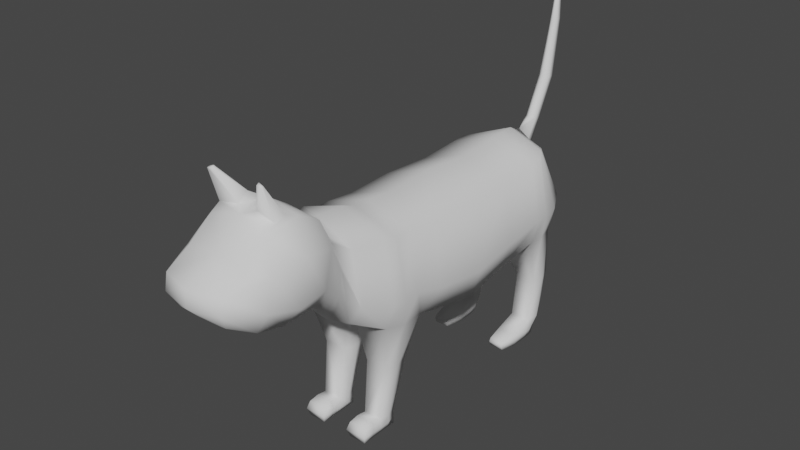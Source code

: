 # Source: cat.blend  (saved by Blender 3.5.10; exported with 4.5.12 LTS)
import bpy
from mathutils import Matrix  # noqa: F401  (used for matrix-valued properties, if any)

bpy.ops.wm.read_factory_settings(use_empty=True)
scene = bpy.context.scene
scene.name = 'Scene'

# ---- collections
col_collection = bpy.data.collections.new('Collection'); scene.collection.children.link(col_collection)

# ---- world
world_world = bpy.data.worlds.new('World'); scene.world = world_world
world_world.use_nodes = True; world_world.node_tree.nodes.clear()
_N = world_world.node_tree.nodes; _L = world_world.node_tree.links
n0 = _N.new('ShaderNodeOutputWorld'); n0.name = 'World Output'; n0.location = (300, 300)
n1 = _N.new('ShaderNodeBackground'); n1.name = 'Background'; n1.location = (10, 300)
n1.inputs[0].default_value = (0.05088, 0.05088, 0.05088, 1.0)
_L.new(n1.outputs[0], n0.inputs[0])
n0.is_active_output = True
world_world.color = (0.05088, 0.05088, 0.05088)
world_world.use_sun_shadow = False
world_world.sun_shadow_jitter_overblur = 0.0

# ---- meshes
me_cylinder_001 = bpy.data.meshes.new('Cylinder.001')
me_cylinder_001.from_pydata([(0.0, 0.1694, 0.2598), (0.0, -0.1281, 0.2678), (0.04439, 0.1694, 0.2413), (0.05571, -0.1281, 0.2493), (0.06835, 0.1694, 0.1731), (0.06835, -0.1281, 0.1731), (0.06117, 0.1694, 0.1427), (0.0558, -0.1281, 0.1427), (0.0, 0.1694, 0.1332), (0.0, -0.1199, 0.1332), (0.05917, -0.07593, 0.1386), (0.06835, -0.08928, 0.1731), (0.05571, -0.08928, 0.2413), (0.0, -0.08928, 0.2598), (0.004775, -0.1199, 0.1336), (0.01329, 0.1694, 0.1336), (0.0, -0.08492, 0.1332), (0.004619, -0.0705, 0.129), (0.01616, -0.1125, 0.0802), (0.04393, -0.1125, 0.0802), (0.04393, -0.08109, 0.0802), (0.01616, -0.08109, 0.0802), (0.01957, -0.1212, 0.01763), (0.04052, -0.1212, 0.01763), (0.04052, -0.09745, 0.01763), (0.01957, -0.09745, 0.01763), (0.01957, -0.1212, -0.001138), (0.04052, -0.1212, -0.001138), (0.04052, -0.09745, -0.001138), (0.01957, -0.09745, -0.001138), (0.01957, -0.1462, 0.01763), (0.04052, -0.1462, 0.01763), (0.01957, -0.1462, -0.001138), (0.04052, -0.1462, -0.001138), (0.04417, -0.1212, 0.008247), (0.04052, -0.09745, 0.008247), (0.01957, -0.09745, 0.008247), (0.01469, -0.1212, 0.008247), (0.04314, -0.1493, 0.008247), (0.01695, -0.1493, 0.008247), (0.0, -0.1087, 0.2598), (0.0, -0.1099, 0.1332), (0.004775, -0.1099, 0.1336), (0.0656, -0.1087, 0.1427), (0.06835, -0.1087, 0.1731), (0.05571, -0.1087, 0.2413), (0.01129, -0.09679, 0.0802), (0.04758, -0.09679, 0.0802), (0.01469, -0.1093, 0.01763), (0.04417, -0.1093, 0.01763), (0.01957, -0.1093, -0.001138), (0.04052, -0.1093, -0.001138), (0.01469, -0.1093, 0.008247), (0.04417, -0.1093, 0.008247), (0.04052, -0.1337, 0.01954), (0.04052, -0.1337, -0.001138), (0.01957, -0.1337, -0.001138), (0.01957, -0.1337, 0.01954), (0.01582, -0.1352, 0.008247), (0.04366, -0.1352, 0.008247), (0.05727, -0.05279, 0.2365), (0.05978, 0.01182, 0.2373), (0.05695, 0.07661, 0.2349), (0.07072, -0.05279, 0.164), (0.07457, 0.01182, 0.1575), (0.07027, 0.07661, 0.1631), (0.05818, -0.05279, 0.1316), (0.06235, 0.01182, 0.1219), (0.06068, 0.07661, 0.1311), (0.0, -0.0488, 0.1216), (0.0, 0.01492, 0.1108), (0.0, 0.07826, 0.1211), (0.0, 0.07661, 0.2545), (0.0, 0.01182, 0.259), (0.0, -0.05279, 0.2563), (0.004383, -0.0488, 0.122), (0.004114, 0.01492, 0.1113), (0.00907, 0.07826, 0.1215), (0.0562, 0.1329, 0.2388), (0.0691, 0.1329, 0.1691), (0.06097, 0.1329, 0.1381), (0.0, 0.1335, 0.1284), (0.01163, 0.1335, 0.1289), (0.0, 0.1329, 0.2577), (0.05504, 0.1532, 0.07752), (0.05519, 0.1807, 0.07752), (0.03076, 0.1536, 0.07752), (0.03201, 0.1807, 0.07752), (0.05504, 0.1461, 0.02252), (0.05519, 0.1627, 0.02284), (0.03076, 0.1466, 0.02252), (0.03201, 0.1627, 0.02284), (0.05504, 0.1392, -0.001138), (0.05519, 0.1546, 0.001045), (0.03076, 0.1396, -0.001138), (0.03201, 0.1546, 0.001045), (0.05106, 0.0971, 0.01176), (0.03364, 0.09745, 0.01176), (0.05106, 0.0971, 0.001138), (0.03364, 0.09745, 0.001138), (0.05595, 0.1511, 0.24), (0.06873, 0.1511, 0.1711), (0.06417, 0.1511, 0.1404), (0.0, 0.1515, 0.1308), (0.01246, 0.1515, 0.1312), (0.0, 0.1511, 0.2588), (0.05985, 0.1669, 0.07752), (0.02734, 0.1672, 0.07752), (0.05985, 0.158, 0.02511), (0.02734, 0.1583, 0.02511), (0.05511, 0.1469, -0.001138), (0.03138, 0.1471, -0.001138), (0.05519, 0.1574, 0.009484), (0.03201, 0.1574, 0.009484), (0.05758, 0.1392, 0.008248), (0.02754, 0.1396, 0.008248), (0.05106, 0.09425, 0.007873), (0.03364, 0.0946, 0.007873), (0.02862, 0.1501, 0.008248), (0.05625, 0.1499, 0.008248), (0.03048, 0.1188, -0.001138), (0.03048, 0.1188, 0.01366), (0.05477, 0.1183, -0.001138), (0.05477, 0.1183, 0.01366), (0.05731, 0.1183, 0.008248), (0.02727, 0.1188, 0.008248), (0.0, 0.1886, 0.2529), (0.0, 0.2063, 0.2295), (0.0, 0.195, 0.1935), (0.0, 0.1935, 0.1791), (0.01725, 0.1875, 0.1537), (0.05461, 0.1859, 0.1608), (0.0, 0.1878, 0.1534), (0.06022, 0.1854, 0.1845), (0.03735, 0.1807, 0.2391), (0.0, 0.1795, 0.2541), (0.008435, 0.1934, 0.2342), (0.007961, 0.2023, 0.2309), (0.0, 0.1814, 0.2535), (0.0, 0.1945, 0.2087), (0.02603, 0.1923, 0.2195), (0.0269, 0.1829, 0.2391), (0.0, 0.2073, 0.2624), (0.0, 0.2238, 0.2563), (0.006963, 0.2118, 0.2607), (0.006521, 0.22, 0.2577), (0.0, 0.2312, 0.3076), (0.0, 0.2487, 0.3053), (0.006964, 0.236, 0.307), (0.006522, 0.2447, 0.3058), (0.0, 0.247, 0.3756), (0.0, 0.2603, 0.3738), (0.00465, 0.2506, 0.3751), (0.004316, 0.2572, 0.3742), (0.0, 0.2557, 0.4209), (0.0, 0.2594, 0.4204), (0.002159, 0.2559, 0.4182), (0.00201, 0.2588, 0.4178), (0.0, -0.1643, 0.27), (0.0433, -0.1643, 0.2474), (0.05491, -0.1643, 0.1853), (0.03934, -0.1643, 0.16), (0.0, -0.1568, 0.1476), (0.00707, -0.1568, 0.148), (0.0, -0.1801, 0.268), (0.03472, -0.1819, 0.2592), (0.05092, -0.1866, 0.2362), (0.05092, -0.1924, 0.2077), (0.0, -0.1989, 0.1893), (0.03472, -0.1971, 0.1926), (0.0, -0.2047, 0.2986), (0.04825, -0.211, 0.2993), (0.06123, -0.2089, 0.2737), (0.06123, -0.2188, 0.232), (0.0, -0.2298, 0.2118), (0.04825, -0.2268, 0.2106), (0.0, -0.2301, 0.3153), (0.03671, -0.2437, 0.314), (0.06229, -0.2429, 0.2771), (0.06229, -0.2544, 0.2286), (0.0, -0.2672, 0.2058), (0.04936, -0.2637, 0.2102), (0.0, -0.2654, 0.311), (0.03623, -0.2564, 0.3095), (0.05619, -0.2818, 0.269), (0.05619, -0.2894, 0.2367), (0.0, -0.298, 0.2138), (0.04742, -0.2956, 0.2171), (0.0, -0.2943, 0.2836), (0.03869, -0.2953, 0.2777), (0.03836, -0.3238, 0.2624), (0.03836, -0.3271, 0.2434), (0.0, -0.316, 0.2222), (0.03329, -0.3197, 0.228), (0.0, -0.3349, 0.2631), (0.0, -0.3352, 0.2426), (0.04328, -0.2337, 0.3113), (0.0375, -0.2678, 0.301), (0.01215, -0.2423, 0.3223), (0.01194, -0.2549, 0.3138), (0.02933, -0.2657, 0.3512), (0.02928, -0.2686, 0.3493), (0.03494, -0.266, 0.3493), (0.03483, -0.2689, 0.3483), (0.0, 0.2049, 0.2269), (0.01089, 0.2007, 0.2291), (0.01069, 0.1921, 0.2348), (0.0, 0.1877, 0.2529)], [], [(40, 1, 3, 45), (45, 3, 5, 44), (44, 5, 7, 43), (42, 14, 9, 41), (60, 12, 11, 63), (63, 11, 10, 66), (75, 17, 16, 69), (66, 10, 17, 75), (7, 14, 18, 19), (74, 13, 12, 60), (46, 21, 25, 48), (42, 17, 21, 46), (43, 7, 19, 47), (17, 10, 20, 21), (53, 34, 27, 51), (19, 18, 22, 23), (47, 19, 23, 49), (21, 20, 24, 25), (51, 27, 26, 50), (36, 35, 28, 29), (52, 36, 29, 50), (59, 54, 31, 38), (38, 39, 32, 33), (56, 55, 33, 32), (58, 56, 32, 39), (54, 57, 30, 31), (57, 58, 39, 30), (31, 30, 39, 38), (55, 59, 38, 33), (48, 25, 36, 52), (25, 24, 35, 36), (49, 23, 34, 53), (24, 49, 53, 35), (22, 48, 52, 37), (37, 52, 50, 26), (28, 51, 50, 29), (20, 47, 49, 24), (35, 53, 51, 28), (10, 43, 47, 20), (14, 42, 46, 18), (18, 46, 48, 22), (17, 42, 41, 16), (11, 44, 43, 10), (12, 45, 44, 11), (13, 40, 45, 12), (27, 34, 59, 55), (22, 37, 58, 57), (23, 22, 57, 54), (37, 26, 56, 58), (26, 27, 55, 56), (34, 23, 54, 59), (83, 72, 62, 78), (72, 73, 61, 62), (73, 74, 60, 61), (80, 68, 77, 82), (68, 67, 76, 77), (67, 66, 75, 76), (82, 77, 71, 81), (77, 76, 70, 71), (76, 75, 69, 70), (79, 65, 68, 80), (65, 64, 67, 68), (64, 63, 66, 67), (78, 62, 65, 79), (62, 61, 64, 65), (61, 60, 63, 64), (100, 78, 79, 101), (101, 79, 80, 102), (104, 82, 81, 103), (15, 6, 85, 87), (105, 83, 78, 100), (84, 86, 90, 88), (104, 15, 87, 107), (102, 80, 84, 106), (80, 82, 86, 84), (113, 112, 93, 95), (107, 87, 91, 109), (87, 85, 89, 91), (106, 84, 88, 108), (110, 92, 94, 111), (119, 114, 92, 110), (125, 120, 99, 117), (118, 113, 95, 111), (116, 117, 99, 98), (120, 122, 98, 99), (123, 121, 97, 96), (124, 123, 96, 116), (115, 118, 111, 94), (112, 119, 110, 93), (93, 110, 111, 95), (85, 106, 108, 89), (86, 107, 109, 90), (6, 102, 106, 85), (82, 104, 107, 86), (0, 105, 100, 2), (15, 104, 103, 8), (4, 101, 102, 6), (2, 100, 101, 4), (89, 108, 119, 112), (90, 109, 118, 115), (122, 124, 116, 98), (96, 97, 117, 116), (109, 91, 113, 118), (121, 125, 117, 97), (108, 88, 114, 119), (91, 89, 112, 113), (90, 115, 125, 121), (92, 114, 124, 122), (114, 88, 123, 124), (88, 90, 121, 123), (94, 92, 122, 120), (115, 94, 120, 125), (131, 130, 132, 129), (4, 6, 131, 133), (0, 2, 134, 135), (2, 4, 133, 134), (15, 8, 132, 130), (6, 15, 130, 131), (128, 133, 131, 129), (140, 141, 134, 133), (138, 135, 134, 141), (139, 140, 133, 128), (204, 205, 140, 139), (207, 138, 141, 206), (205, 206, 141, 140), (137, 127, 143, 145), (126, 136, 144, 142), (136, 137, 145, 144), (145, 143, 147, 149), (142, 144, 148, 146), (144, 145, 149, 148), (149, 147, 151, 153), (146, 148, 152, 150), (148, 149, 153, 152), (153, 151, 155, 157), (150, 152, 156, 154), (152, 153, 157, 156), (154, 156, 157, 155), (9, 14, 163, 162), (14, 7, 161, 163), (5, 3, 159, 160), (3, 1, 158, 159), (7, 5, 160, 161), (162, 163, 169, 168), (161, 160, 166, 167), (159, 158, 164, 165), (163, 161, 167, 169), (160, 159, 165, 166), (168, 169, 175, 174), (167, 166, 172, 173), (165, 164, 170, 171), (169, 167, 173, 175), (166, 165, 171, 172), (174, 175, 181, 180), (173, 172, 178, 179), (171, 170, 176, 196), (175, 173, 179, 181), (172, 171, 196, 178), (180, 181, 187, 186), (179, 178, 184, 185), (198, 199, 201, 200), (181, 179, 185, 187), (178, 196, 197, 184), (185, 184, 190, 191), (197, 182, 188, 189), (187, 185, 191, 193), (184, 197, 189, 190), (186, 187, 193, 192), (195, 192, 193, 191), (194, 195, 191, 190), (188, 194, 190, 189), (198, 177, 196, 176), (183, 199, 182, 197), (199, 198, 176, 182), (177, 183, 197, 196), (202, 200, 201, 203), (177, 198, 200, 202), (183, 177, 202, 203), (199, 183, 203, 201), (137, 136, 206, 205), (126, 207, 206, 136), (127, 137, 205, 204)])
me_cylinder_001.polygons.foreach_set('use_smooth', [True] * 182)
_uv = me_cylinder_001.uv_layers.new(name='UVMap')
_uv.uv.foreach_set('vector', [1.0, 1.0, 1.0, 1.0, 0.875, 1.0, 0.875, 1.0, 0.875, 1.0, 0.875, 1.0, 0.75, 1.0, 0.75, 1.0, 0.75, 1.0, 0.75, 1.0, 0.625, 1.0, 0.625, 1.0, 0.5625, 1.0, 0.5625, 1.0, 0.5, 1.0, 0.5, 1.0, 0.875, 0.9293, 0.875, 1.0, 0.75, 1.0, 0.75, 0.9293, 0.75, 0.9293, 0.75, 1.0, 0.625, 0.9741, 0.625, 0.9293, 0.5625, 0.9293, 0.5625, 0.9718, 0.5, 1.0, 0.5, 0.9293, 0.625, 0.9293, 0.625, 0.9741, 0.5625, 0.9718, 0.5625, 0.9293, 0.0, 0.0, 0.0, 0.0, 0.0, 0.0, 0.0, 0.0, 1.0, 0.9293, 1.0, 1.0, 0.875, 1.0, 0.875, 0.9293, 0.5625, 1.0, 0.5625, 1.0, 0.5625, 1.0, 0.5625, 1.0, 0.5625, 1.0, 0.5625, 0.9718, 0.5625, 1.0, 0.5625, 1.0, 0.625, 1.0, 0.625, 1.0, 0.625, 1.0, 0.625, 1.0, 0.5625, 0.9718, 0.625, 0.9741, 0.625, 1.0, 0.5625, 1.0, 0.625, 1.0, 0.625, 1.0, 0.625, 1.0, 0.625, 1.0, 0.0, 0.0, 0.0, 0.0, 0.0, 0.0, 0.0, 0.0, 0.625, 1.0, 0.625, 1.0, 0.625, 1.0, 0.625, 1.0, 0.5625, 1.0, 0.625, 1.0, 0.625, 1.0, 0.5625, 1.0, 0.625, 1.0, 0.625, 1.0, 0.5625, 1.0, 0.5625, 1.0, 0.5625, 1.0, 0.625, 1.0, 0.625, 1.0, 0.5625, 1.0, 0.5625, 1.0, 0.5625, 1.0, 0.5625, 1.0, 0.5625, 1.0, 0.625, 1.0, 0.625, 1.0, 0.625, 1.0, 0.625, 1.0, 0.0, 0.0, 0.0, 0.0, 0.0, 0.0, 0.0, 0.0, 0.5625, 1.0, 0.625, 1.0, 0.625, 1.0, 0.5625, 1.0, 0.5625, 1.0, 0.5625, 1.0, 0.5625, 1.0, 0.5625, 1.0, 0.0, 0.0, 0.0, 0.0, 0.0, 0.0, 0.0, 0.0, 0.5625, 1.0, 0.5625, 1.0, 0.5625, 1.0, 0.5625, 1.0, 0.0, 0.0, 0.0, 0.0, 0.0, 0.0, 0.0, 0.0, 0.625, 1.0, 0.625, 1.0, 0.625, 1.0, 0.625, 1.0, 0.5625, 1.0, 0.5625, 1.0, 0.5625, 1.0, 0.5625, 1.0, 0.5625, 1.0, 0.625, 1.0, 0.625, 1.0, 0.5625, 1.0, 0.625, 1.0, 0.625, 1.0, 0.625, 1.0, 0.625, 1.0, 0.625, 1.0, 0.625, 1.0, 0.625, 1.0, 0.625, 1.0, 0.5625, 1.0, 0.5625, 1.0, 0.5625, 1.0, 0.5625, 1.0, 0.5625, 1.0, 0.5625, 1.0, 0.5625, 1.0, 0.5625, 1.0, 0.625, 1.0, 0.625, 1.0, 0.5625, 1.0, 0.5625, 1.0, 0.625, 1.0, 0.625, 1.0, 0.625, 1.0, 0.625, 1.0, 0.625, 1.0, 0.625, 1.0, 0.625, 1.0, 0.625, 1.0, 0.625, 0.9741, 0.625, 1.0, 0.625, 1.0, 0.625, 1.0, 0.5625, 1.0, 0.5625, 1.0, 0.5625, 1.0, 0.5625, 1.0, 0.5625, 1.0, 0.5625, 1.0, 0.5625, 1.0, 0.5625, 1.0, 0.5625, 0.9718, 0.5625, 1.0, 0.5, 1.0, 0.5, 1.0, 0.75, 1.0, 0.75, 1.0, 0.625, 1.0, 0.625, 0.9741, 0.875, 1.0, 0.875, 1.0, 0.75, 1.0, 0.75, 1.0, 1.0, 1.0, 1.0, 1.0, 0.875, 1.0, 0.875, 1.0, 0.625, 1.0, 0.625, 1.0, 0.625, 1.0, 0.625, 1.0, 0.5625, 1.0, 0.5625, 1.0, 0.5625, 1.0, 0.5625, 1.0, 0.0, 0.0, 0.0, 0.0, 0.0, 0.0, 0.0, 0.0, 0.5625, 1.0, 0.5625, 1.0, 0.5625, 1.0, 0.5625, 1.0, 0.5625, 1.0, 0.625, 1.0, 0.625, 1.0, 0.5625, 1.0, 0.625, 1.0, 0.625, 1.0, 0.625, 1.0, 0.625, 1.0, 1.0, 0.5706, 1.0, 0.6793, 0.875, 0.6793, 0.875, 0.5706, 1.0, 0.6793, 1.0, 0.8043, 0.875, 0.8043, 0.875, 0.6793, 1.0, 0.8043, 1.0, 0.9293, 0.875, 0.9293, 0.875, 0.8043, 0.625, 0.5706, 0.625, 0.6793, 0.5625, 0.6793, 0.5625, 0.5706, 0.625, 0.6793, 0.625, 0.8043, 0.5625, 0.8043, 0.5625, 0.6793, 0.625, 0.8043, 0.625, 0.9293, 0.5625, 0.9293, 0.5625, 0.8043, 0.5625, 0.5706, 0.5625, 0.6793, 0.5, 0.6793, 0.5, 0.5706, 0.5625, 0.6793, 0.5625, 0.8043, 0.5, 0.8043, 0.5, 0.6793, 0.5625, 0.8043, 0.5625, 0.9293, 0.5, 0.9293, 0.5, 0.8043, 0.75, 0.5706, 0.75, 0.6793, 0.625, 0.6793, 0.625, 0.5706, 0.75, 0.6793, 0.75, 0.8043, 0.625, 0.8043, 0.625, 0.6793, 0.75, 0.8043, 0.75, 0.9293, 0.625, 0.9293, 0.625, 0.8043, 0.875, 0.5706, 0.875, 0.6793, 0.75, 0.6793, 0.75, 0.5706, 0.875, 0.6793, 0.875, 0.8043, 0.75, 0.8043, 0.75, 0.6793, 0.875, 0.8043, 0.875, 0.9293, 0.75, 0.9293, 0.75, 0.8043, 0.875, 0.5353, 0.875, 0.5706, 0.75, 0.5706, 0.75, 0.5353, 0.75, 0.5353, 0.75, 0.5706, 0.625, 0.5706, 0.625, 0.5353, 0.5625, 0.5353, 0.5625, 0.5706, 0.5, 0.5706, 0.5, 0.5353, 0.0, 0.0, 0.0, 0.0, 0.0, 0.0, 0.0, 0.0, 1.0, 0.5353, 1.0, 0.5706, 0.875, 0.5706, 0.875, 0.5353, 0.625, 0.5706, 0.5625, 0.5706, 0.5625, 0.5706, 0.625, 0.5706, 0.5625, 0.5353, 0.5625, 0.5, 0.5625, 0.5, 0.5625, 0.5353, 0.625, 0.5353, 0.625, 0.5706, 0.625, 0.5706, 0.625, 0.5353, 0.625, 0.5706, 0.5625, 0.5706, 0.5625, 0.5706, 0.625, 0.5706, 0.0, 0.0, 0.0, 0.0, 0.0, 0.0, 0.0, 0.0, 0.5625, 0.5353, 0.5625, 0.5, 0.5625, 0.5, 0.5625, 0.5353, 0.0, 0.0, 0.0, 0.0, 0.0, 0.0, 0.0, 0.0, 0.625, 0.5353, 0.625, 0.5706, 0.625, 0.5706, 0.625, 0.5353, 0.625, 0.5353, 0.625, 0.5706, 0.5625, 0.5706, 0.5625, 0.5353, 0.625, 0.5353, 0.625, 0.5706, 0.625, 0.5706, 0.625, 0.5353, 0.5625, 0.5706, 0.5625, 0.5706, 0.5625, 0.5706, 0.5625, 0.5706, 0.5625, 0.5353, 0.5625, 0.5, 0.5625, 0.5, 0.5625, 0.5353, 0.625, 0.5706, 0.5625, 0.5706, 0.5625, 0.5706, 0.625, 0.5706, 0.5625, 0.5706, 0.625, 0.5706, 0.625, 0.5706, 0.5625, 0.5706, 0.625, 0.5706, 0.5625, 0.5706, 0.5625, 0.5706, 0.625, 0.5706, 0.625, 0.5706, 0.625, 0.5706, 0.625, 0.5706, 0.625, 0.5706, 0.5625, 0.5706, 0.5625, 0.5353, 0.5625, 0.5353, 0.5625, 0.5706, 0.625, 0.5, 0.625, 0.5353, 0.625, 0.5353, 0.625, 0.5, 0.625, 0.5, 0.625, 0.5353, 0.5625, 0.5353, 0.5625, 0.5, 0.625, 0.5, 0.625, 0.5353, 0.625, 0.5353, 0.625, 0.5, 0.5625, 0.5706, 0.5625, 0.5353, 0.5625, 0.5353, 0.5625, 0.5706, 0.625, 0.5, 0.625, 0.5353, 0.625, 0.5353, 0.625, 0.5, 0.5625, 0.5706, 0.5625, 0.5353, 0.5625, 0.5353, 0.5625, 0.5706, 1.0, 0.5, 1.0, 0.5353, 0.875, 0.5353, 0.875, 0.5, 0.5625, 0.5, 0.5625, 0.5353, 0.5, 0.5353, 0.5, 0.5, 0.75, 0.5, 0.75, 0.5353, 0.625, 0.5353, 0.625, 0.5, 0.875, 0.5, 0.875, 0.5353, 0.75, 0.5353, 0.75, 0.5, 0.625, 0.5, 0.625, 0.5353, 0.625, 0.5353, 0.625, 0.5, 0.5625, 0.5706, 0.5625, 0.5353, 0.5625, 0.5353, 0.5625, 0.5706, 0.625, 0.5706, 0.625, 0.5706, 0.625, 0.5706, 0.625, 0.5706, 0.625, 0.5706, 0.5625, 0.5706, 0.5625, 0.5706, 0.625, 0.5706, 0.5625, 0.5353, 0.5625, 0.5, 0.5625, 0.5, 0.5625, 0.5353, 0.5625, 0.5706, 0.5625, 0.5706, 0.5625, 0.5706, 0.5625, 0.5706, 0.625, 0.5353, 0.625, 0.5706, 0.625, 0.5706, 0.625, 0.5353, 0.0, 0.0, 0.0, 0.0, 0.0, 0.0, 0.0, 0.0, 0.5625, 0.5706, 0.5625, 0.5706, 0.5625, 0.5706, 0.5625, 0.5706, 0.625, 0.5706, 0.625, 0.5706, 0.625, 0.5706, 0.625, 0.5706, 0.625, 0.5706, 0.625, 0.5706, 0.625, 0.5706, 0.625, 0.5706, 0.625, 0.5706, 0.5625, 0.5706, 0.5625, 0.5706, 0.625, 0.5706, 0.5625, 0.5706, 0.625, 0.5706, 0.625, 0.5706, 0.5625, 0.5706, 0.5625, 0.5706, 0.5625, 0.5706, 0.5625, 0.5706, 0.5625, 0.5706, 0.0, 0.0, 0.0, 0.0, 0.5, 0.5, 0.1109, 0.1109, 0.75, 0.5, 0.625, 0.5, 0.625, 0.5, 0.75, 0.5, 1.0, 0.5, 0.875, 0.5, 0.7401, 0.4229, 0.0, 0.0, 0.875, 0.5, 0.75, 0.5, 0.75, 0.5, 0.7401, 0.4229, 0.5625, 0.5, 0.5, 0.5, 0.5, 0.5, 0.5625, 0.5, 0.0, 0.0, 0.0, 0.0, 0.0, 0.0, 0.0, 0.0, 0.008124, 0.006651, 0.75, 0.5, 0.625, 0.5, 0.1109, 0.1109, 0.3004, 0.1991, 0.4601, 0.2629, 0.7401, 0.4229, 0.75, 0.5, 0.0, 0.0, 0.0, 0.0, 0.7401, 0.4229, 0.4601, 0.2629, 0.004666, 0.00382, 0.3004, 0.1991, 0.75, 0.5, 0.008124, 0.006651, -0.01006, -0.00675, 0.0645, 0.04318, 0.3004, 0.1991, 0.004666, 0.00382, -0.007409, -0.004234, 0.0, 0.0, 0.4601, 0.2629, 0.08922, 0.05048, 0.0645, 0.04318, 0.08922, 0.05048, 0.4601, 0.2629, 0.3004, 0.1991, 0.01812, 0.01042, 0.0, 0.0, 0.0, 0.0, 0.01812, 0.01042, 0.0, 0.0, 0.01939, 0.01108, 0.01939, 0.01108, 0.0, 0.0, 0.01939, 0.01108, 0.01812, 0.01042, 0.01812, 0.01042, 0.01939, 0.01108, 0.01812, 0.01042, 0.0, 0.0, 0.0, 0.0, 0.01812, 0.01042, 0.0, 0.0, 0.01939, 0.01108, 0.01939, 0.01108, 0.0, 0.0, 0.01939, 0.01108, 0.01812, 0.01042, 0.01812, 0.01042, 0.01939, 0.01108, 0.01812, 0.01042, 0.0, 0.0, 0.0, 0.0, 0.01812, 0.01042, 0.0, 0.0, 0.01939, 0.01108, 0.01939, 0.01108, 0.0, 0.0, 0.01939, 0.01108, 0.01812, 0.01042, 0.01812, 0.01042, 0.01939, 0.01108, 0.01812, 0.01042, 0.0, 0.0, 0.0, 0.0, 0.01812, 0.01042, 0.0, 0.0, 0.01939, 0.01108, 0.01939, 0.01108, 0.0, 0.0, 0.01939, 0.01108, 0.01812, 0.01042, 0.01812, 0.01042, 0.01939, 0.01108, 0.0, 0.0, 0.0, 0.0, 0.0, 0.0, 0.0, 0.0, 0.5, 1.0, 0.5625, 1.0, 0.5625, 1.0, 0.5, 1.0, 0.0, 0.0, 0.0, 0.0, 0.0, 0.0, 0.0, 0.0, 0.75, 1.0, 0.875, 1.0, 0.875, 1.0, 0.75, 1.0, 0.875, 1.0, 1.0, 1.0, 1.0, 1.0, 0.875, 1.0, 0.625, 1.0, 0.75, 1.0, 0.75, 1.0, 0.625, 1.0, 0.5, 1.0, 0.5625, 1.0, 0.5625, 1.0, 0.5, 1.0, 0.625, 1.0, 0.75, 1.0, 0.75, 1.0, 0.625, 1.0, 0.875, 1.0, 1.0, 1.0, 1.0, 1.0, 0.875, 1.0, 0.0, 0.0, 0.0, 0.0, 0.0, 0.0, 0.0, 0.0, 0.75, 1.0, 0.875, 1.0, 0.875, 1.0, 0.75, 1.0, 0.5, 1.0, 0.5625, 1.0, 0.5625, 1.0, 0.5, 1.0, 0.625, 1.0, 0.75, 1.0, 0.75, 1.0, 0.625, 1.0, 0.875, 1.0, 1.0, 1.0, 1.0, 1.0, 0.875, 1.0, 0.0, 0.0, 0.0, 0.0, 0.0, 0.0, 0.0, 0.0, 0.75, 1.0, 0.875, 1.0, 0.875, 1.0, 0.75, 1.0, 0.5, 1.0, 0.5625, 1.0, 0.5625, 1.0, 0.5, 1.0, 0.625, 1.0, 0.75, 1.0, 0.75, 1.0, 0.625, 1.0, 0.875, 1.0, 1.0, 1.0, 1.0, 1.0, 0.875, 1.0, 0.0, 0.0, 0.0, 0.0, 0.0, 0.0, 0.0, 0.0, 0.75, 1.0, 0.875, 1.0, 0.875, 1.0, 0.75, 1.0, 0.5, 1.0, 0.5625, 1.0, 0.5625, 1.0, 0.5, 1.0, 0.625, 1.0, 0.75, 1.0, 0.75, 1.0, 0.625, 1.0, 0.9692, 1.0, 0.9687, 1.0, 0.9687, 1.0, 0.9692, 1.0, 0.0, 0.0, 0.0, 0.0, 0.0, 0.0, 0.0, 0.0, 0.75, 1.0, 0.875, 1.0, 0.875, 1.0, 0.75, 1.0, 0.625, 1.0, 0.75, 1.0, 0.75, 1.0, 0.625, 1.0, 0.875, 1.0, 1.0, 1.0, 1.0, 1.0, 0.875, 1.0, 0.0, 0.0, 0.0, 0.0, 0.0, 0.0, 0.0, 0.0, 0.75, 1.0, 0.875, 1.0, 0.875, 1.0, 0.75, 1.0, 0.5, 1.0, 0.5625, 1.0, 0.5625, 1.0, 0.5, 1.0, 0.0, 0.0, 0.0, 0.0, 0.0, 0.0, 0.0, 0.0, 0.0, 0.0, 0.0, 0.0, 0.0, 0.0, 0.0, 0.0, 0.0, 0.0, 0.0, 0.0, 0.0, 0.0, 0.0, 0.0, 0.9692, 1.0, 0.9056, 1.0, 0.875, 1.0, 1.0, 1.0, 0.9061, 1.0, 0.9687, 1.0, 1.0, 1.0, 0.875, 1.0, 0.9687, 1.0, 0.9692, 1.0, 1.0, 1.0, 1.0, 1.0, 0.9056, 1.0, 0.9061, 1.0, 0.875, 1.0, 0.875, 1.0, 0.9056, 1.0, 0.9692, 1.0, 0.9687, 1.0, 0.9061, 1.0, 0.9056, 1.0, 0.9692, 1.0, 0.9692, 1.0, 0.9056, 1.0, 0.9061, 1.0, 0.9056, 1.0, 0.9056, 1.0, 0.9061, 1.0, 0.9687, 1.0, 0.9061, 1.0, 0.9061, 1.0, 0.9687, 1.0, 0.01812, 0.01042, 0.01939, 0.01108, 0.08922, 0.05048, 0.0645, 0.04318, 0.0, 0.0, -0.007409, -0.004234, 0.08922, 0.05048, 0.01939, 0.01108, 0.0, 0.0, 0.01812, 0.01042, 0.0645, 0.04318, -0.01006, -0.00675])
me_cylinder_001.update()

# ---- objects
ob_cylinder = bpy.data.objects.new('Cylinder', me_cylinder_001)

# ---- transforms, parenting, visibility, modifiers, constraints
ob_cylinder.location = (0.0, 0.0, 0.0)
_m = ob_cylinder.modifiers.new('Mirror', 'MIRROR')
_m.use_clip = True

# ---- collection membership
col_collection.objects.link(ob_cylinder)

# ---- scene / render settings (as saved in the file)
scene.frame_start = 1; scene.frame_end = 250; scene.frame_set(1)
scene.render.engine = 'BLENDER_EEVEE_NEXT'
scene.cycles.sampling_pattern = 'TABULATED_SOBOL'
scene.view_settings.view_transform = 'Filmic'
bpy.context.view_layer.update()

# ---- added for rendering (the .blend has no active camera and no usable light): camera, sun
cam_auto = bpy.data.cameras.new('AutoCamera')
cam_auto.lens = 50.0
cam_auto.sensor_width = 36.0
cam_auto.clip_end = 1000.0
ob_auto_camera = bpy.data.objects.new('AutoCamera', cam_auto)
scene.collection.objects.link(ob_auto_camera)
ob_auto_camera.location = (0.689176, -0.86446, 0.761199)
ob_auto_camera.rotation_euler = (1.09748, -7.21219e-08, 0.694738)
scene.camera = ob_auto_camera
light_auto_sun = bpy.data.lights.new('AutoSun', 'SUN')
light_auto_sun.energy = 3.0
light_auto_sun.angle = 0.0523599
ob_auto_sun = bpy.data.objects.new('AutoSun', light_auto_sun)
scene.collection.objects.link(ob_auto_sun)
ob_auto_sun.rotation_euler = (0.872665, 0.174533, 0.523599)
bpy.context.view_layer.update()
